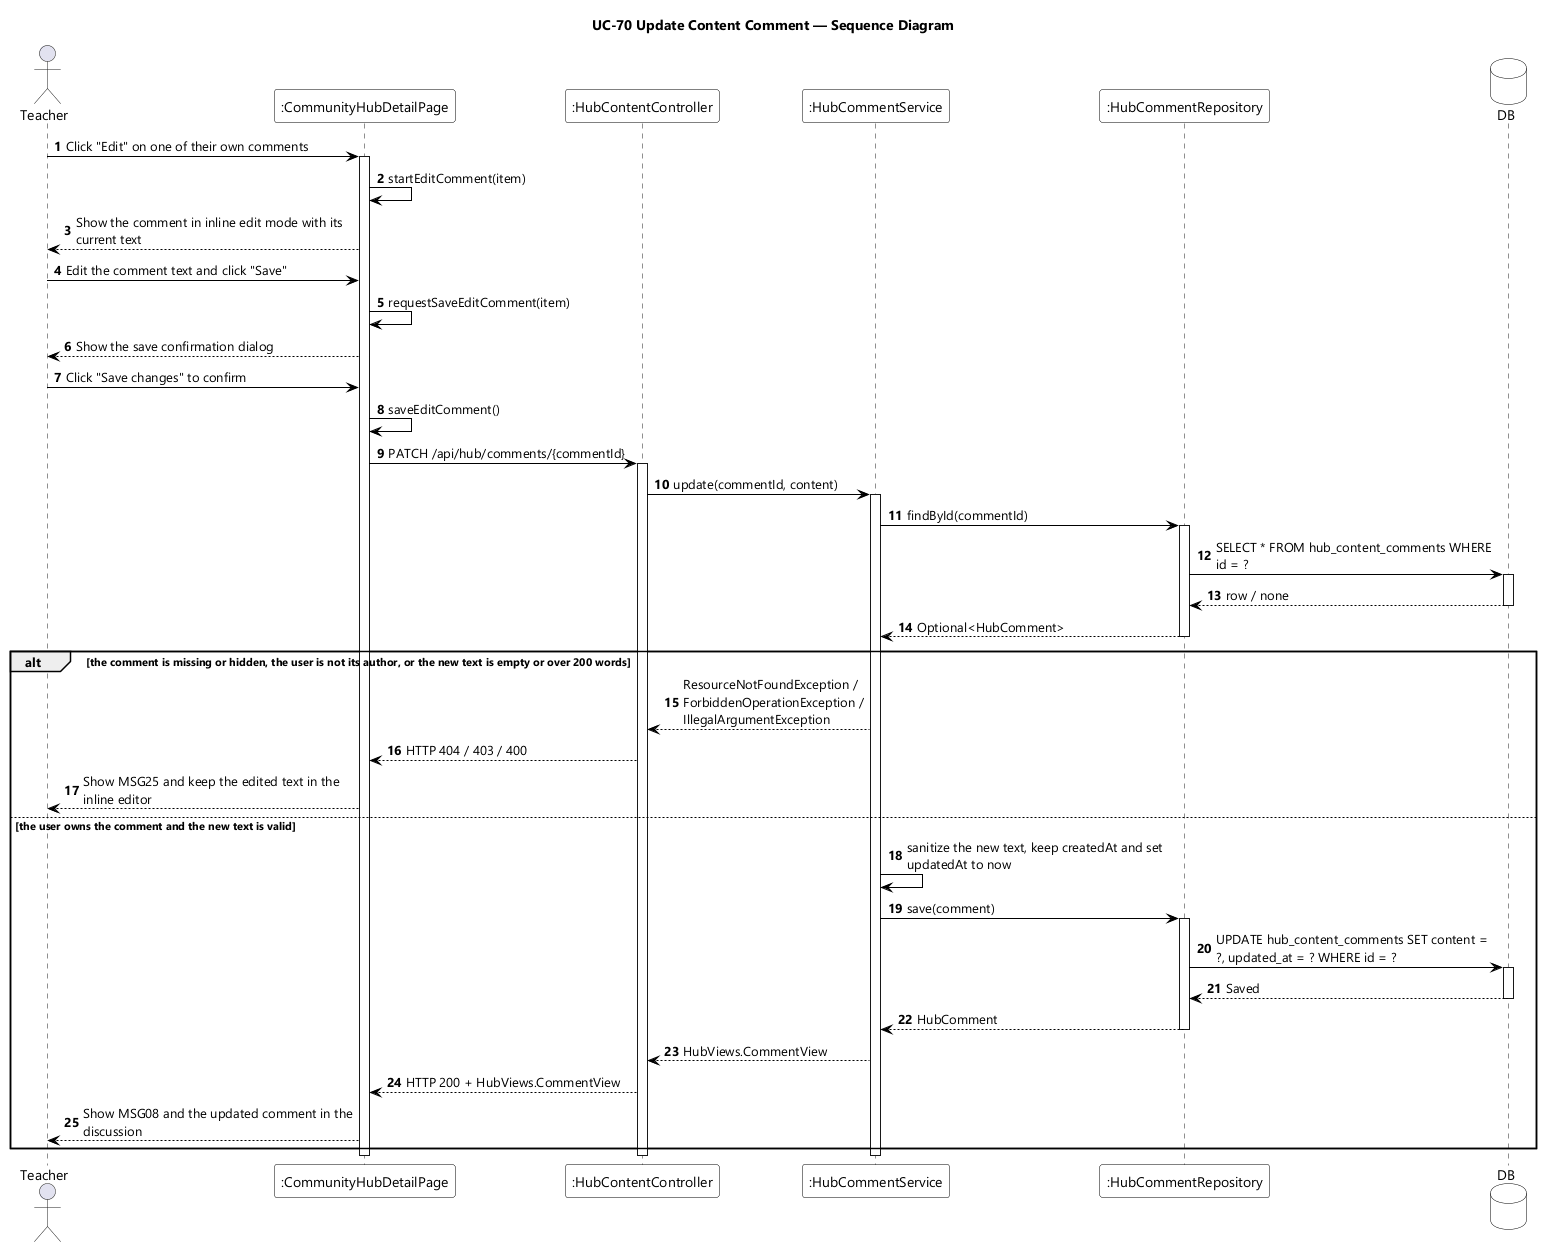

The diagram above was rendered by PlantUML. Its source (embedded in the PNG):
@startuml UC-70 Update Content Comment - Sequence Diagram
skinparamlocked dpi 96
skinparam defaultFontName "Segoe UI"
skinparam shadowing false
skinparam ParticipantBackgroundColor #FFFFFF
skinparam ParticipantBorderColor #000000
skinparam DatabaseBackgroundColor #FFFFFF
skinparam DatabaseBorderColor #000000
skinparam ArrowColor #000000
skinparam sequenceMessageAlign left
skinparam maxMessageSize 280
title UC-70 Update Content Comment — Sequence Diagram

actor Teacher
participant ":CommunityHubDetailPage" as UI
participant ":HubContentController" as CTL
participant ":HubCommentService" as SVC
participant ":HubCommentRepository" as REPO
database DB

autonumber
Teacher -> UI : Click "Edit" on one of their own comments
activate UI
UI -> UI : startEditComment(item)
UI --> Teacher : Show the comment in inline edit mode with its current text
Teacher -> UI : Edit the comment text and click "Save"
UI -> UI : requestSaveEditComment(item)
UI --> Teacher : Show the save confirmation dialog
Teacher -> UI : Click "Save changes" to confirm
UI -> UI : saveEditComment()
UI -> CTL : PATCH /api/hub/comments/{commentId}
activate CTL
CTL -> SVC : update(commentId, content)
activate SVC

SVC -> REPO : findById(commentId)
activate REPO
REPO -> DB : SELECT * FROM hub_content_comments WHERE id = ?
activate DB
DB --> REPO : row / none
deactivate DB
REPO --> SVC : Optional<HubComment>
deactivate REPO

alt the comment is missing or hidden, the user is not its author, or the new text is empty or over 200 words
  SVC --> CTL : ResourceNotFoundException / ForbiddenOperationException / IllegalArgumentException
  CTL --> UI : HTTP 404 / 403 / 400
  UI --> Teacher : Show MSG25 and keep the edited text in the inline editor

else the user owns the comment and the new text is valid
  SVC -> SVC : sanitize the new text, keep createdAt and set updatedAt to now
  SVC -> REPO : save(comment)
  activate REPO
  REPO -> DB : UPDATE hub_content_comments SET content = ?, updated_at = ? WHERE id = ?
  activate DB
  DB --> REPO : Saved
  deactivate DB
  REPO --> SVC : HubComment
  deactivate REPO
  SVC --> CTL : HubViews.CommentView
  CTL --> UI : HTTP 200 + HubViews.CommentView
  UI --> Teacher : Show MSG08 and the updated comment in the discussion
end

deactivate SVC
deactivate CTL
deactivate UI
@enduml